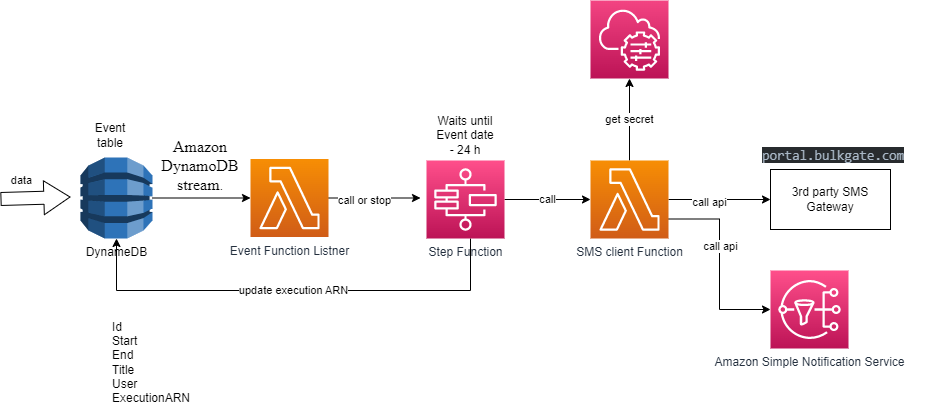

The diagram above was exported from draw.io. Its source (the exported page's mxGraphModel, read from the mxfile embedded in the PNG):
<mxGraphModel dx="2284" dy="796" grid="1" gridSize="10" guides="1" tooltips="1" connect="1" arrows="1" fold="1" page="1" pageScale="1" pageWidth="850" pageHeight="1100" math="0" shadow="0">
  <root>
    <mxCell id="0" />
    <mxCell id="1" parent="0" />
    <mxCell id="cLlq7skqqOOSIgNOw3ur-14" style="edgeStyle=orthogonalEdgeStyle;rounded=0;orthogonalLoop=1;jettySize=auto;html=1;" edge="1" parent="1" source="NO40qMgpg6h3hOK221bb-1" target="cLlq7skqqOOSIgNOw3ur-13">
      <mxGeometry relative="1" as="geometry" />
    </mxCell>
    <mxCell id="cLlq7skqqOOSIgNOw3ur-15" value="call api" style="edgeLabel;html=1;align=center;verticalAlign=middle;resizable=0;points=[];" vertex="1" connectable="0" parent="cLlq7skqqOOSIgNOw3ur-14">
      <mxGeometry x="-0.2081" y="-2" relative="1" as="geometry">
        <mxPoint as="offset" />
      </mxGeometry>
    </mxCell>
    <mxCell id="cLlq7skqqOOSIgNOw3ur-34" style="edgeStyle=orthogonalEdgeStyle;rounded=0;orthogonalLoop=1;jettySize=auto;html=1;exitX=1;exitY=0.75;exitDx=0;exitDy=0;exitPerimeter=0;entryX=0;entryY=0.5;entryDx=0;entryDy=0;entryPerimeter=0;" edge="1" parent="1" source="NO40qMgpg6h3hOK221bb-1" target="cLlq7skqqOOSIgNOw3ur-33">
      <mxGeometry relative="1" as="geometry" />
    </mxCell>
    <mxCell id="cLlq7skqqOOSIgNOw3ur-38" value="call api" style="edgeLabel;html=1;align=center;verticalAlign=middle;resizable=0;points=[];" vertex="1" connectable="0" parent="cLlq7skqqOOSIgNOw3ur-34">
      <mxGeometry x="-0.1948" relative="1" as="geometry">
        <mxPoint as="offset" />
      </mxGeometry>
    </mxCell>
    <mxCell id="cLlq7skqqOOSIgNOw3ur-37" value="get secret" style="edgeStyle=orthogonalEdgeStyle;rounded=0;orthogonalLoop=1;jettySize=auto;html=1;" edge="1" parent="1" source="NO40qMgpg6h3hOK221bb-1" target="cLlq7skqqOOSIgNOw3ur-36">
      <mxGeometry relative="1" as="geometry" />
    </mxCell>
    <mxCell id="NO40qMgpg6h3hOK221bb-1" value="SMS client Function" style="sketch=0;points=[[0,0,0],[0.25,0,0],[0.5,0,0],[0.75,0,0],[1,0,0],[0,1,0],[0.25,1,0],[0.5,1,0],[0.75,1,0],[1,1,0],[0,0.25,0],[0,0.5,0],[0,0.75,0],[1,0.25,0],[1,0.5,0],[1,0.75,0]];outlineConnect=0;fontColor=#232F3E;gradientColor=#F78E04;gradientDirection=north;fillColor=#D05C17;strokeColor=#ffffff;dashed=0;verticalLabelPosition=bottom;verticalAlign=top;align=center;html=1;fontSize=12;fontStyle=0;aspect=fixed;shape=mxgraph.aws4.resourceIcon;resIcon=mxgraph.aws4.lambda;" parent="1" vertex="1">
      <mxGeometry x="550" y="240" width="78" height="78" as="geometry" />
    </mxCell>
    <mxCell id="cLlq7skqqOOSIgNOw3ur-21" value="call" style="edgeStyle=orthogonalEdgeStyle;rounded=0;orthogonalLoop=1;jettySize=auto;html=1;entryX=0;entryY=0.5;entryDx=0;entryDy=0;entryPerimeter=0;" edge="1" parent="1" source="NO40qMgpg6h3hOK221bb-3" target="NO40qMgpg6h3hOK221bb-1">
      <mxGeometry relative="1" as="geometry" />
    </mxCell>
    <mxCell id="cLlq7skqqOOSIgNOw3ur-27" value="update execution ARN" style="edgeStyle=orthogonalEdgeStyle;rounded=0;orthogonalLoop=1;jettySize=auto;html=1;entryX=0.5;entryY=1;entryDx=0;entryDy=0;entryPerimeter=0;" edge="1" parent="1" source="NO40qMgpg6h3hOK221bb-3" target="cLlq7skqqOOSIgNOw3ur-10">
      <mxGeometry relative="1" as="geometry">
        <Array as="points">
          <mxPoint x="430" y="370" />
          <mxPoint x="76" y="370" />
        </Array>
      </mxGeometry>
    </mxCell>
    <mxCell id="NO40qMgpg6h3hOK221bb-3" value="Step Function" style="sketch=0;points=[[0,0,0],[0.25,0,0],[0.5,0,0],[0.75,0,0],[1,0,0],[0,1,0],[0.25,1,0],[0.5,1,0],[0.75,1,0],[1,1,0],[0,0.25,0],[0,0.5,0],[0,0.75,0],[1,0.25,0],[1,0.5,0],[1,0.75,0]];outlineConnect=0;fontColor=#232F3E;gradientColor=#FF4F8B;gradientDirection=north;fillColor=#BC1356;strokeColor=#ffffff;dashed=0;verticalLabelPosition=bottom;verticalAlign=top;align=center;html=1;fontSize=12;fontStyle=0;aspect=fixed;shape=mxgraph.aws4.resourceIcon;resIcon=mxgraph.aws4.step_functions;" parent="1" vertex="1">
      <mxGeometry x="386" y="240" width="78" height="78" as="geometry" />
    </mxCell>
    <mxCell id="cLlq7skqqOOSIgNOw3ur-20" style="edgeStyle=orthogonalEdgeStyle;rounded=0;orthogonalLoop=1;jettySize=auto;html=1;" edge="1" parent="1" source="NO40qMgpg6h3hOK221bb-4">
      <mxGeometry relative="1" as="geometry">
        <mxPoint x="380" y="277.5" as="targetPoint" />
      </mxGeometry>
    </mxCell>
    <mxCell id="cLlq7skqqOOSIgNOw3ur-26" value="call or stop" style="edgeLabel;html=1;align=center;verticalAlign=middle;resizable=0;points=[];" vertex="1" connectable="0" parent="cLlq7skqqOOSIgNOw3ur-20">
      <mxGeometry x="-0.2391" y="-1" relative="1" as="geometry">
        <mxPoint y="1" as="offset" />
      </mxGeometry>
    </mxCell>
    <mxCell id="NO40qMgpg6h3hOK221bb-4" value="Event Function Listner" style="sketch=0;points=[[0,0,0],[0.25,0,0],[0.5,0,0],[0.75,0,0],[1,0,0],[0,1,0],[0.25,1,0],[0.5,1,0],[0.75,1,0],[1,1,0],[0,0.25,0],[0,0.5,0],[0,0.75,0],[1,0.25,0],[1,0.5,0],[1,0.75,0]];outlineConnect=0;fontColor=#232F3E;gradientColor=#F78E04;gradientDirection=north;fillColor=#D05C17;strokeColor=#ffffff;dashed=0;verticalLabelPosition=bottom;verticalAlign=top;align=center;html=1;fontSize=12;fontStyle=0;aspect=fixed;shape=mxgraph.aws4.resourceIcon;resIcon=mxgraph.aws4.lambda;" parent="1" vertex="1">
      <mxGeometry x="210" y="238.5" width="78" height="78" as="geometry" />
    </mxCell>
    <mxCell id="cLlq7skqqOOSIgNOw3ur-19" style="edgeStyle=orthogonalEdgeStyle;rounded=0;orthogonalLoop=1;jettySize=auto;html=1;" edge="1" parent="1" source="cLlq7skqqOOSIgNOw3ur-10" target="NO40qMgpg6h3hOK221bb-4">
      <mxGeometry relative="1" as="geometry" />
    </mxCell>
    <mxCell id="cLlq7skqqOOSIgNOw3ur-10" value="DynameDB" style="outlineConnect=0;dashed=0;verticalLabelPosition=bottom;verticalAlign=top;align=center;html=1;shape=mxgraph.aws3.dynamo_db;fillColor=#2E73B8;gradientColor=none;" vertex="1" parent="1">
      <mxGeometry x="40" y="237" width="72" height="81" as="geometry" />
    </mxCell>
    <mxCell id="cLlq7skqqOOSIgNOw3ur-13" value="3rd party SMS Gateway" style="rounded=0;whiteSpace=wrap;html=1;" vertex="1" parent="1">
      <mxGeometry x="730" y="249" width="120" height="60" as="geometry" />
    </mxCell>
    <mxCell id="cLlq7skqqOOSIgNOw3ur-22" value="Event table" style="text;html=1;strokeColor=none;fillColor=none;align=center;verticalAlign=middle;whiteSpace=wrap;rounded=0;" vertex="1" parent="1">
      <mxGeometry x="40" y="200" width="60" height="30" as="geometry" />
    </mxCell>
    <mxCell id="cLlq7skqqOOSIgNOw3ur-23" value="&lt;a style=&quot;background-color: rgb(255, 255, 255); text-decoration-line: none; font-family: &amp;quot;Amazon Ember&amp;quot;; font-size: 16px; text-align: start;&quot; href=&quot;https://docs.aws.amazon.com/amazondynamodb/latest/developerguide/Streams.html&quot;&gt;Amazon DynamoDB stream&lt;/a&gt;." style="text;html=1;strokeColor=none;fillColor=none;align=center;verticalAlign=middle;whiteSpace=wrap;rounded=0;" vertex="1" parent="1">
      <mxGeometry x="130" y="230" width="60" height="30" as="geometry" />
    </mxCell>
    <mxCell id="cLlq7skqqOOSIgNOw3ur-24" value="Waits until Event date - 24 h" style="text;html=1;strokeColor=none;fillColor=none;align=center;verticalAlign=middle;whiteSpace=wrap;rounded=0;" vertex="1" parent="1">
      <mxGeometry x="395" y="200" width="60" height="30" as="geometry" />
    </mxCell>
    <mxCell id="cLlq7skqqOOSIgNOw3ur-29" value="&lt;br&gt;Id&lt;br&gt;Start&lt;br&gt;End&lt;br&gt;Title&lt;br&gt;User&lt;br&gt;ExecutionARN" style="text;html=1;strokeColor=none;fillColor=none;align=left;verticalAlign=middle;whiteSpace=wrap;rounded=0;" vertex="1" parent="1">
      <mxGeometry x="70" y="420" width="80" height="30" as="geometry" />
    </mxCell>
    <mxCell id="cLlq7skqqOOSIgNOw3ur-31" value="" style="shape=flexArrow;endArrow=classic;html=1;rounded=0;width=13;endSize=8.39;" edge="1" parent="1">
      <mxGeometry width="50" height="50" relative="1" as="geometry">
        <mxPoint x="-40" y="278.5" as="sourcePoint" />
        <mxPoint x="30" y="276.5" as="targetPoint" />
      </mxGeometry>
    </mxCell>
    <mxCell id="cLlq7skqqOOSIgNOw3ur-32" value="data" style="edgeLabel;html=1;align=center;verticalAlign=middle;resizable=0;points=[];" vertex="1" connectable="0" parent="cLlq7skqqOOSIgNOw3ur-31">
      <mxGeometry x="-0.4294" y="-1" relative="1" as="geometry">
        <mxPoint y="-19" as="offset" />
      </mxGeometry>
    </mxCell>
    <mxCell id="cLlq7skqqOOSIgNOw3ur-33" value="Amazon Simple Notification Service" style="sketch=0;points=[[0,0,0],[0.25,0,0],[0.5,0,0],[0.75,0,0],[1,0,0],[0,1,0],[0.25,1,0],[0.5,1,0],[0.75,1,0],[1,1,0],[0,0.25,0],[0,0.5,0],[0,0.75,0],[1,0.25,0],[1,0.5,0],[1,0.75,0]];outlineConnect=0;fontColor=#232F3E;gradientColor=#FF4F8B;gradientDirection=north;fillColor=#BC1356;strokeColor=#ffffff;dashed=0;verticalLabelPosition=bottom;verticalAlign=top;align=center;html=1;fontSize=12;fontStyle=0;aspect=fixed;shape=mxgraph.aws4.resourceIcon;resIcon=mxgraph.aws4.sns;" vertex="1" parent="1">
      <mxGeometry x="730" y="350" width="78" height="78" as="geometry" />
    </mxCell>
    <mxCell id="cLlq7skqqOOSIgNOw3ur-35" value="&lt;span style=&quot;color: rgb(169, 183, 198); font-family: SFMono-Regular, Menlo, Monaco, Consolas, &amp;quot;Liberation Mono&amp;quot;, &amp;quot;Courier New&amp;quot;, monospace; font-size: 13.6px; font-style: normal; font-variant-ligatures: normal; font-variant-caps: normal; font-weight: 400; letter-spacing: normal; orphans: 2; text-align: left; text-indent: 0px; text-transform: none; widows: 2; word-spacing: 0px; -webkit-text-stroke-width: 0px; background-color: rgb(40, 43, 46); text-decoration-thickness: initial; text-decoration-style: initial; text-decoration-color: initial; float: none; display: inline !important;&quot;&gt;portal.bulkgate.com&lt;/span&gt;" style="text;whiteSpace=wrap;html=1;" vertex="1" parent="1">
      <mxGeometry x="720" y="220" width="180" height="40" as="geometry" />
    </mxCell>
    <mxCell id="cLlq7skqqOOSIgNOw3ur-36" value="" style="sketch=0;points=[[0,0,0],[0.25,0,0],[0.5,0,0],[0.75,0,0],[1,0,0],[0,1,0],[0.25,1,0],[0.5,1,0],[0.75,1,0],[1,1,0],[0,0.25,0],[0,0.5,0],[0,0.75,0],[1,0.25,0],[1,0.5,0],[1,0.75,0]];points=[[0,0,0],[0.25,0,0],[0.5,0,0],[0.75,0,0],[1,0,0],[0,1,0],[0.25,1,0],[0.5,1,0],[0.75,1,0],[1,1,0],[0,0.25,0],[0,0.5,0],[0,0.75,0],[1,0.25,0],[1,0.5,0],[1,0.75,0]];outlineConnect=0;fontColor=#232F3E;gradientColor=#F34482;gradientDirection=north;fillColor=#BC1356;strokeColor=#ffffff;dashed=0;verticalLabelPosition=bottom;verticalAlign=top;align=center;html=1;fontSize=12;fontStyle=0;aspect=fixed;shape=mxgraph.aws4.resourceIcon;resIcon=mxgraph.aws4.systems_manager;" vertex="1" parent="1">
      <mxGeometry x="550" y="80" width="78" height="78" as="geometry" />
    </mxCell>
  </root>
</mxGraphModel>